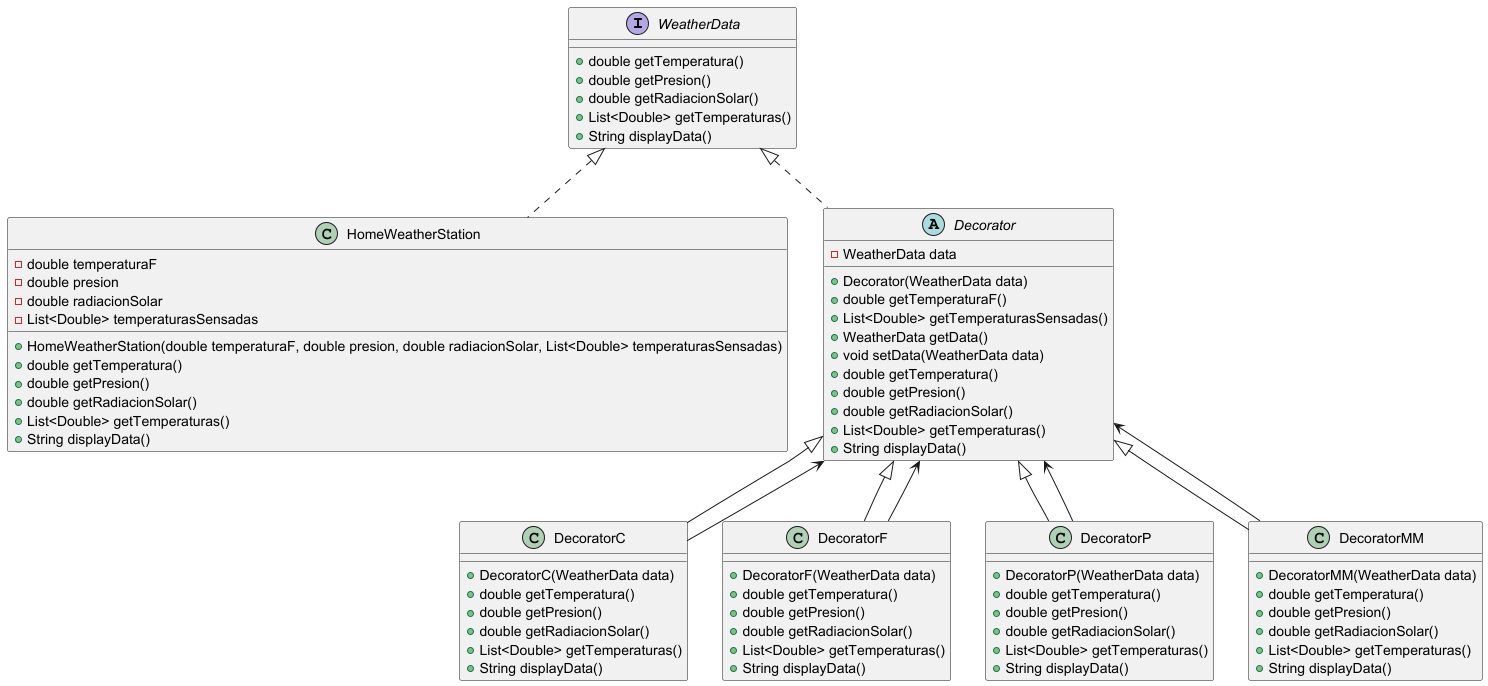

The diagram above was rendered by PlantUML. Its source (embedded in the PNG):
@startuml

interface WeatherData {
    +double getTemperatura()
    +double getPresion()
    +double getRadiacionSolar()
    +List<Double> getTemperaturas()
    +String displayData()
}

class HomeWeatherStation implements WeatherData {
    -double temperaturaF
    -double presion
    -double radiacionSolar
    -List<Double> temperaturasSensadas
    +HomeWeatherStation(double temperaturaF, double presion, double radiacionSolar, List<Double> temperaturasSensadas)
    +double getTemperatura()
    +double getPresion()
    +double getRadiacionSolar()
    +List<Double> getTemperaturas()
    +String displayData()
}

abstract class Decorator implements WeatherData {
    -WeatherData data
    +Decorator(WeatherData data)
    +double getTemperaturaF()
    +List<Double> getTemperaturasSensadas()
    +WeatherData getData()
    +void setData(WeatherData data)
    +double getTemperatura()
    +double getPresion()
    +double getRadiacionSolar()
    +List<Double> getTemperaturas()
    +String displayData()
}

class DecoratorC extends Decorator {
    +DecoratorC(WeatherData data)
    +double getTemperatura()
    +double getPresion()
    +double getRadiacionSolar()
    +List<Double> getTemperaturas()
    +String displayData()
}

class DecoratorF extends Decorator {
    +DecoratorF(WeatherData data)
    +double getTemperatura()
    +double getPresion()
    +double getRadiacionSolar()
    +List<Double> getTemperaturas()
    +String displayData()
}

class DecoratorP extends Decorator {
    +DecoratorP(WeatherData data)
    +double getTemperatura()
    +double getPresion()
    +double getRadiacionSolar()
    +List<Double> getTemperaturas()
    +String displayData()
}

class DecoratorMM extends Decorator {
    +DecoratorMM(WeatherData data)
    +double getTemperatura()
    +double getPresion()
    +double getRadiacionSolar()
    +List<Double> getTemperaturas()
    +String displayData()
}

Decorator <-- DecoratorC
Decorator <-- DecoratorF
Decorator <-- DecoratorP
Decorator <-- DecoratorMM

@enduml